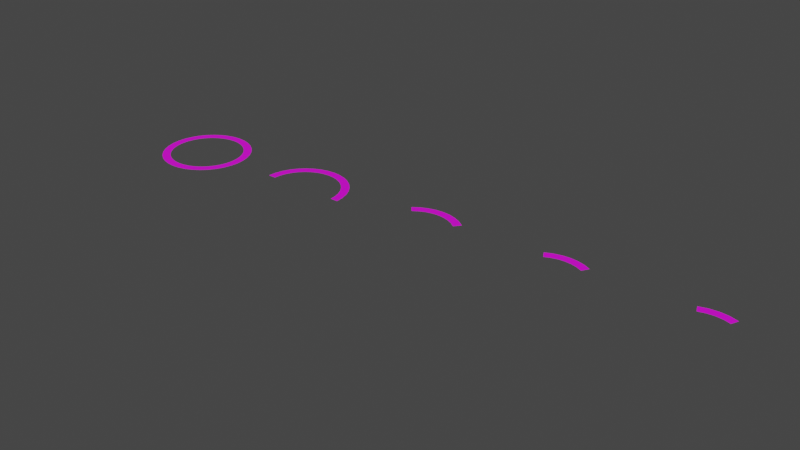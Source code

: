# Source: shield_arcs.blend  (saved by Blender 2.91.10; exported with 4.5.12 LTS)
import bpy
from mathutils import Matrix  # noqa: F401  (used for matrix-valued properties, if any)

bpy.ops.wm.read_factory_settings(use_empty=True)
scene = bpy.context.scene
scene.name = 'Scene'

# ---- collections
col_collection = bpy.data.collections.new('Collection'); scene.collection.children.link(col_collection)

# ---- images (referenced by path relative to the original .blend; pixels are not part of the script)
import os
ASSET_DIR = os.environ.get("B2B_ASSET_DIR", "")  # directory of the original .blend (textures are referenced by path, not embedded)
HERE = os.path.dirname(os.path.abspath(__file__))  # packed textures are extracted next to this script under _unpacked/

def load_image(name, relpath, width, height, colorspace="sRGB"):
    """Load a texture the original file referenced (path relative to the .blend, or extracted next to this script)."""
    p = next((c for c in (os.path.join(HERE, relpath), os.path.join(ASSET_DIR, relpath)) if relpath and os.path.exists(c)), "")
    if p:
        img = bpy.data.images.load(p, check_existing=True)
        img.name = name
    else:  # same state as the original file: an image datablock whose file is absent (Cycles renders it pink)
        img = bpy.data.images.new(name, width, height)
        img.source = "FILE"
        img.filepath = "//" + (relpath or name)
    img.colorspace_settings.name = colorspace
    return img
img_shield_barrounded_overlay_png = load_image('shield_barRounded_overlay.png', 'shield_barRounded_overlay.png', 1024, 1024, 'sRGB')

# ---- materials (node trees are filled in below, after node groups)
mat_material_001 = bpy.data.materials.new('Material.001')
mat_material_001.surface_render_method = 'BLENDED'
mat_material_001.blend_method = 'BLEND'

# ---- material node trees
mat_material_001.use_nodes = True; mat_material_001.node_tree.nodes.clear()
_N = mat_material_001.node_tree.nodes; _L = mat_material_001.node_tree.links
n0 = _N.new('ShaderNodeBsdfPrincipled'); n0.name = 'Principled BSDF'; n0.location = (10, 300)
n0.distribution = 'GGX'
n0.subsurface_method = 'BURLEY'
n0.inputs[3].default_value = 1.45
n0.inputs[27].default_value = (0.0, 0.0, 0.0, 1.0)
n0.inputs[28].default_value = 1.0
n1 = _N.new('ShaderNodeOutputMaterial'); n1.name = 'Material Output'; n1.location = (300, 300)
n1.target = 'CYCLES'
n2 = _N.new('ShaderNodeTexImage'); n2.name = 'Image Texture'; n2.location = (-280, 280)
n2.image = img_shield_barrounded_overlay_png
n3 = _N.new('ShaderNodeOutputMaterial'); n3.name = 'Material Output.001'; n3.location = (0, 0)
n3.target = 'EEVEE'
n4 = _N.new('ShaderNodeMixShader'); n4.name = 'Mix Shader'; n4.location = (0, 0)
n4.label = 'Disable Shadow'
n4.hide = True
n5 = _N.new('ShaderNodeLightPath'); n5.name = 'Light Path'; n5.location = (0, 0)
n5.hide = True
n6 = _N.new('ShaderNodeBsdfTransparent'); n6.name = 'Transparent BSDF'; n6.location = (0, 0)
n6.hide = True
_L.new(n0.outputs[0], n1.inputs[0])
_L.new(n2.outputs[0], n0.inputs[0])
_L.new(n0.outputs[0], n4.inputs[1])
_L.new(n4.outputs[0], n3.inputs[0])
_L.new(n5.outputs[1], n4.inputs[0])
_L.new(n6.outputs[0], n4.inputs[2])
n1.is_active_output = True

# ---- world
world_world = bpy.data.worlds.new('World'); scene.world = world_world
world_world.use_nodes = True; world_world.node_tree.nodes.clear()
_N = world_world.node_tree.nodes; _L = world_world.node_tree.links
n0 = _N.new('ShaderNodeOutputWorld'); n0.name = 'World Output'; n0.location = (300, 300)
n1 = _N.new('ShaderNodeBackground'); n1.name = 'Background'; n1.location = (10, 300)
n1.inputs[0].default_value = (0.05088, 0.05088, 0.05088, 1.0)
_L.new(n1.outputs[0], n0.inputs[0])
n0.is_active_output = True
world_world.color = (0.05088, 0.05088, 0.05088)
world_world.use_sun_shadow = False
world_world.sun_shadow_jitter_overblur = 0.0

# ---- meshes
me_cone_005 = bpy.data.meshes.new('Cone.005')
me_cone_005.from_pydata([(0.0, 1.0, -1.192e-07), (0.1736, 0.9848, -1.192e-07), (0.342, 0.9397, -1.192e-07), (0.5, 0.866, -1.192e-07), (0.6428, 0.766, -1.192e-07), (-0.6428, 0.766, -1.192e-07), (-0.5, 0.866, -1.192e-07), (-0.342, 0.9397, -1.192e-07), (-0.1736, 0.9848, -1.192e-07), (3.004e-08, 0.8215, -1.192e-07), (0.1426, 0.809, -1.192e-07), (0.281, 0.7719, -1.192e-07), (0.4107, 0.7114, -1.192e-07), (0.528, 0.6293, -1.192e-07), (-0.528, 0.6293, -1.192e-07), (-0.4107, 0.7114, -1.192e-07), (-0.281, 0.7719, -1.192e-07), (-0.1426, 0.809, -1.192e-07)], [], [(9, 10, 1, 0), (10, 11, 2, 1), (11, 12, 3, 2), (12, 13, 4, 3), (14, 15, 6, 5), (15, 16, 7, 6), (16, 17, 8, 7), (17, 9, 0, 8)])
_uv = me_cone_005.uv_layers.new(name='UVMap')
_uv.uv.foreach_set('vector', [0.5, 0.0, 0.625, 0.0, 0.625, 1.0, 0.5, 1.0, 0.625, 0.0, 0.75, 0.0, 0.75, 1.0, 0.625, 1.0, 0.75, 0.0, 0.875, 0.0, 0.875, 1.0, 0.75, 1.0, 0.875, 0.0, 1.0, -5.96e-08, 1.0, 1.0, 0.875, 1.0, -5.96e-08, 0.0, 0.125, 0.0, 0.125, 1.0, 0.0, 1.0, 0.125, 0.0, 0.25, 0.0, 0.25, 1.0, 0.125, 1.0, 0.25, 0.0, 0.375, 0.0, 0.375, 1.0, 0.25, 1.0, 0.375, 0.0, 0.5, 0.0, 0.5, 1.0, 0.375, 1.0])
me_cone_005.materials.append(mat_material_001)
me_cone_005.use_remesh_fix_poles = True
me_cone_005.use_remesh_preserve_attributes = False
me_cone_005.use_mirror_vertex_groups = False
me_cone_005.update()
me_cone_006 = bpy.data.meshes.new('Cone.006')
me_cone_006.from_pydata([(0.0, 1.0, -1.192e-07), (0.1736, 0.9848, -1.192e-07), (0.342, 0.9397, -1.192e-07), (0.5, 0.866, -1.192e-07), (0.6428, 0.766, -1.192e-07), (0.766, 0.6428, -1.192e-07), (0.866, 0.5, -1.192e-07), (0.9397, 0.342, -1.192e-07), (0.9848, 0.1736, -1.192e-07), (1.0, 7.55e-08, -1.192e-07), (-1.0, -4.649e-07, -1.192e-07), (-0.9848, 0.1736, -1.192e-07), (-0.9397, 0.342, -1.192e-07), (-0.866, 0.5, -1.192e-07), (-0.766, 0.6428, -1.192e-07), (-0.6428, 0.766, -1.192e-07), (-0.5, 0.866, -1.192e-07), (-0.342, 0.9397, -1.192e-07), (-0.1736, 0.9848, -1.192e-07), (3.004e-08, 0.8215, -1.192e-07), (0.1426, 0.809, -1.192e-07), (0.281, 0.7719, -1.192e-07), (0.4107, 0.7114, -1.192e-07), (0.528, 0.6293, -1.192e-07), (0.6293, 0.528, -1.192e-07), (0.7114, 0.4107, -1.192e-07), (0.7719, 0.281, -1.192e-07), (0.809, 0.1426, -1.192e-07), (0.8215, 4.479e-08, -1.192e-07), (-0.8215, -3.741e-07, -1.192e-07), (-0.809, 0.1426, -1.192e-07), (-0.7719, 0.281, -1.192e-07), (-0.7114, 0.4107, -1.192e-07), (-0.6293, 0.528, -1.192e-07), (-0.528, 0.6293, -1.192e-07), (-0.4107, 0.7114, -1.192e-07), (-0.281, 0.7719, -1.192e-07), (-0.1426, 0.809, -1.192e-07)], [], [(19, 20, 1, 0), (20, 21, 2, 1), (21, 22, 3, 2), (22, 23, 4, 3), (23, 24, 5, 4), (24, 25, 6, 5), (25, 26, 7, 6), (26, 27, 8, 7), (27, 28, 9, 8), (29, 30, 11, 10), (30, 31, 12, 11), (31, 32, 13, 12), (32, 33, 14, 13), (33, 34, 15, 14), (34, 35, 16, 15), (35, 36, 17, 16), (36, 37, 18, 17), (37, 19, 0, 18)])
_uv = me_cone_006.uv_layers.new(name='UVMap')
_uv.uv.foreach_set('vector', [0.5, -5.96e-08, 0.5556, -5.96e-08, 0.5556, 1.0, 0.5, 1.0, 0.5556, -5.96e-08, 0.6111, -5.96e-08, 0.6111, 1.0, 0.5556, 1.0, 0.6111, -5.96e-08, 0.6667, -5.96e-08, 0.6667, 1.0, 0.6111, 1.0, 0.6667, -5.96e-08, 0.7222, -5.96e-08, 0.7222, 1.0, 0.6667, 1.0, 0.7222, -5.96e-08, 0.7778, -5.96e-08, 0.7778, 1.0, 0.7222, 1.0, 0.7778, -5.96e-08, 0.8333, -5.96e-08, 0.8333, 1.0, 0.7778, 1.0, 0.8333, -5.96e-08, 0.8889, -5.96e-08, 0.8889, 1.0, 0.8333, 1.0, 0.8889, -5.96e-08, 0.9444, 0.0, 0.9444, 1.0, 0.8889, 1.0, 0.9444, 0.0, 1.0, 0.0, 1.0, 1.0, 0.9444, 1.0, 1.192e-07, -1.192e-07, 0.05556, -1.192e-07, 0.05556, 1.0, 0.0, 1.0, 0.05556, -1.192e-07, 0.1111, -5.96e-08, 0.1111, 1.0, 0.05556, 1.0, 0.1111, -5.96e-08, 0.1667, -5.96e-08, 0.1667, 1.0, 0.1111, 1.0, 0.1667, -5.96e-08, 0.2222, -5.96e-08, 0.2222, 1.0, 0.1667, 1.0, 0.2222, -5.96e-08, 0.2778, -5.96e-08, 0.2778, 1.0, 0.2222, 1.0, 0.2778, -5.96e-08, 0.3333, -5.96e-08, 0.3333, 1.0, 0.2778, 1.0, 0.3333, -5.96e-08, 0.3889, -5.96e-08, 0.3889, 1.0, 0.3333, 1.0, 0.3889, -5.96e-08, 0.4444, -5.96e-08, 0.4444, 1.0, 0.3889, 1.0, 0.4444, -5.96e-08, 0.5, -5.96e-08, 0.5, 1.0, 0.4444, 1.0])
me_cone_006.materials.append(mat_material_001)
me_cone_006.use_remesh_fix_poles = True
me_cone_006.use_remesh_preserve_attributes = False
me_cone_006.use_mirror_vertex_groups = False
me_cone_006.update()
me_cone_007 = bpy.data.meshes.new('Cone.007')
me_cone_007.from_pydata([(0.0, 1.0, -1.192e-07), (0.1736, 0.9848, -1.192e-07), (0.342, 0.9397, -1.192e-07), (0.5, 0.866, -1.192e-07), (-0.5, 0.866, -1.192e-07), (-0.342, 0.9397, -1.192e-07), (-0.1736, 0.9848, -1.192e-07), (3.004e-08, 0.8215, -1.192e-07), (0.1426, 0.809, -1.192e-07), (0.281, 0.7719, -1.192e-07), (0.4107, 0.7114, -1.192e-07), (-0.4107, 0.7114, -1.192e-07), (-0.281, 0.7719, -1.192e-07), (-0.1426, 0.809, -1.192e-07)], [], [(7, 8, 1, 0), (8, 9, 2, 1), (9, 10, 3, 2), (11, 12, 5, 4), (12, 13, 6, 5), (13, 7, 0, 6)])
_uv = me_cone_007.uv_layers.new(name='UVMap')
_uv.uv.foreach_set('vector', [0.5, 1.192e-07, 0.6667, 1.192e-07, 0.6667, 1.0, 0.5, 1.0, 0.6667, 1.192e-07, 0.8333, 5.96e-08, 0.8333, 1.0, 0.6667, 1.0, 0.8333, 5.96e-08, 1.0, 1.192e-07, 1.0, 1.0, 0.8333, 1.0, -5.96e-08, 1.788e-07, 0.1667, 1.192e-07, 0.1667, 1.0, 0.0, 1.0, 0.1667, 1.192e-07, 0.3333, 1.192e-07, 0.3333, 1.0, 0.1667, 1.0, 0.3333, 1.192e-07, 0.5, 1.192e-07, 0.5, 1.0, 0.3333, 1.0])
me_cone_007.materials.append(mat_material_001)
me_cone_007.use_remesh_fix_poles = True
me_cone_007.use_remesh_preserve_attributes = False
me_cone_007.use_mirror_vertex_groups = False
me_cone_007.update()
me_cone_008 = bpy.data.meshes.new('Cone.008')
me_cone_008.from_pydata([(0.0, 1.0, 0.0), (0.1951, 0.9808, 0.0), (0.3827, 0.9239, 0.0), (-0.3827, 0.9239, 0.0), (-0.1951, 0.9808, 0.0), (-6.75e-08, 0.8232, 0.0), (0.1606, 0.8074, 0.0), (0.315, 0.7606, 0.0), (-0.315, 0.7606, 0.0), (-0.1606, 0.8074, 0.0)], [], [(5, 6, 1, 0), (6, 7, 2, 1), (8, 9, 4, 3), (9, 5, 0, 4)])
_uv = me_cone_008.uv_layers.new(name='UVMap')
_uv.uv.foreach_set('vector', [0.5, -5.96e-08, 0.25, -5.96e-08, 0.25, 1.0, 0.5, 1.0, 0.25, -5.96e-08, 1.192e-07, -1.192e-07, 0.0, 1.0, 0.25, 1.0, 1.0, 0.0, 0.75, -5.96e-08, 0.75, 1.0, 1.0, 1.0, 0.75, -5.96e-08, 0.5, -5.96e-08, 0.5, 1.0, 0.75, 1.0])
me_cone_008.materials.append(mat_material_001)
me_cone_008.use_remesh_fix_poles = True
me_cone_008.use_remesh_preserve_attributes = False
me_cone_008.use_mirror_vertex_groups = False
me_cone_008.update()
me_cone_010 = bpy.data.meshes.new('Cone.010')
me_cone_010.from_pydata([(0.0, 1.0, -1.192e-07), (0.1736, 0.9848, -1.192e-07), (0.342, 0.9397, -1.192e-07), (0.5, 0.866, -1.192e-07), (0.6428, 0.766, -1.192e-07), (0.766, 0.6428, -1.192e-07), (0.866, 0.5, -1.192e-07), (0.9397, 0.342, -1.192e-07), (0.9848, 0.1736, -1.192e-07), (1.0, 7.55e-08, -1.192e-07), (-1.0, -4.649e-07, -1.192e-07), (-0.9848, 0.1736, -1.192e-07), (-0.9397, 0.342, -1.192e-07), (-0.866, 0.5, -1.192e-07), (-0.766, 0.6428, -1.192e-07), (-0.6428, 0.766, -1.192e-07), (-0.5, 0.866, -1.192e-07), (-0.342, 0.9397, -1.192e-07), (-0.1736, 0.9848, -1.192e-07), (3.004e-08, 0.8215, -1.192e-07), (0.1426, 0.809, -1.192e-07), (0.281, 0.7719, -1.192e-07), (0.4107, 0.7114, -1.192e-07), (0.528, 0.6293, -1.192e-07), (0.6293, 0.528, -1.192e-07), (0.7114, 0.4107, -1.192e-07), (0.7719, 0.281, -1.192e-07), (0.809, 0.1426, -1.192e-07), (0.8215, 4.479e-08, -1.192e-07), (-0.8215, -3.741e-07, -1.192e-07), (-0.809, 0.1426, -1.192e-07), (-0.7719, 0.281, -1.192e-07), (-0.7114, 0.4107, -1.192e-07), (-0.6293, 0.528, -1.192e-07), (-0.528, 0.6293, -1.192e-07), (-0.4107, 0.7114, -1.192e-07), (-0.281, 0.7719, -1.192e-07), (-0.1426, 0.809, -1.192e-07)], [], [(19, 20, 1, 0), (20, 21, 2, 1), (21, 22, 3, 2), (22, 23, 4, 3), (23, 24, 5, 4), (24, 25, 6, 5), (25, 26, 7, 6), (26, 27, 8, 7), (27, 28, 9, 8), (29, 30, 11, 10), (30, 31, 12, 11), (31, 32, 13, 12), (32, 33, 14, 13), (33, 34, 15, 14), (34, 35, 16, 15), (35, 36, 17, 16), (36, 37, 18, 17), (37, 19, 0, 18)])
_uv = me_cone_010.uv_layers.new(name='UVMap')
_uv.uv.foreach_set('vector', [0.5, -5.96e-08, 0.5444, -5.96e-08, 0.5444, 1.0, 0.5, 1.0, 0.5444, -5.96e-08, 0.5889, -5.96e-08, 0.5889, 1.0, 0.5444, 1.0, 0.5889, -5.96e-08, 0.6333, -5.96e-08, 0.6333, 1.0, 0.5889, 1.0, 0.6333, -5.96e-08, 0.6778, -5.96e-08, 0.6778, 1.0, 0.6333, 1.0, 0.6778, -5.96e-08, 0.7222, -5.96e-08, 0.7222, 1.0, 0.6778, 1.0, 0.7222, -5.96e-08, 0.7667, -5.96e-08, 0.7667, 1.0, 0.7222, 1.0, 0.7667, -5.96e-08, 0.8111, -5.96e-08, 0.8111, 1.0, 0.7667, 1.0, 0.8111, -5.96e-08, 0.8556, 0.0, 0.8556, 1.0, 0.8111, 1.0, 0.8556, 0.0, 0.9, 0.0, 0.9, 1.0, 0.8556, 1.0, 0.1, -1.192e-07, 0.1444, -1.192e-07, 0.1444, 1.0, 0.1, 1.0, 0.1444, -1.192e-07, 0.1889, -5.96e-08, 0.1889, 1.0, 0.1444, 1.0, 0.1889, -5.96e-08, 0.2333, -5.96e-08, 0.2333, 1.0, 0.1889, 1.0, 0.2333, -5.96e-08, 0.2778, -5.96e-08, 0.2778, 1.0, 0.2333, 1.0, 0.2778, -5.96e-08, 0.3222, -5.96e-08, 0.3222, 1.0, 0.2778, 1.0, 0.3222, -5.96e-08, 0.3667, -5.96e-08, 0.3667, 1.0, 0.3222, 1.0, 0.3667, -5.96e-08, 0.4111, -5.96e-08, 0.4111, 1.0, 0.3667, 1.0, 0.4111, -5.96e-08, 0.4556, -5.96e-08, 0.4556, 1.0, 0.4111, 1.0, 0.4556, -5.96e-08, 0.5, -5.96e-08, 0.5, 1.0, 0.4556, 1.0])
me_cone_010.materials.append(mat_material_001)
me_cone_010.use_remesh_fix_poles = True
me_cone_010.use_remesh_preserve_attributes = False
me_cone_010.use_mirror_vertex_groups = False
me_cone_010.update()

# ---- objects
ob_shield_arc_1_4 = bpy.data.objects.new('shield_arc_1-4', me_cone_005)
ob_shield_arc_1_2 = bpy.data.objects.new('shield_arc_1-2', me_cone_006)
ob_shield_arc_1_6 = bpy.data.objects.new('shield_arc_1-6', me_cone_007)
ob_shield_arc_1_8 = bpy.data.objects.new('shield_arc_1-8', me_cone_008)
ob_shield_arc_1_2_001 = bpy.data.objects.new('shield_arc_1-2.001', me_cone_010)

# ---- transforms, parenting, visibility, modifiers, constraints
ob_shield_arc_1_4.location = (-4.0, 0.0, 0.0)
ob_shield_arc_1_4.visible_shadow = False
ob_shield_arc_1_4.lineart.crease_threshold = 0.0
ob_shield_arc_1_2.location = (-7.0, 0.0, 0.0)
ob_shield_arc_1_2.visible_shadow = False
ob_shield_arc_1_2.lineart.crease_threshold = 0.0
ob_shield_arc_1_6.location = (-1.0, 0.0, 0.0)
ob_shield_arc_1_6.visible_shadow = False
ob_shield_arc_1_6.lineart.crease_threshold = 0.0
ob_shield_arc_1_8.location = (2.0, 0.0, 0.0)
ob_shield_arc_1_8.visible_shadow = False
ob_shield_arc_1_8.lineart.crease_threshold = 0.0
ob_shield_arc_1_2_001.location = (-10.0, 0.0, 0.0)
ob_shield_arc_1_2_001.visible_shadow = False
ob_shield_arc_1_2_001.lineart.crease_threshold = 0.0
_m = ob_shield_arc_1_2_001.modifiers.new('Mirror', 'MIRROR')
_m.use_axis = (False, True, False)

# ---- collection membership
col_collection.objects.link(ob_shield_arc_1_4)
col_collection.objects.link(ob_shield_arc_1_2)
col_collection.objects.link(ob_shield_arc_1_6)
col_collection.objects.link(ob_shield_arc_1_8)
col_collection.objects.link(ob_shield_arc_1_2_001)

# ---- scene / render settings (as saved in the file)
scene.frame_start = 1; scene.frame_end = 250; scene.frame_set(1)
scene.render.engine = 'BLENDER_EEVEE_NEXT'
scene.cycles.use_denoising = False
scene.cycles.samples = 128
scene.cycles.sampling_pattern = 'TABULATED_SOBOL'
scene.cycles.use_adaptive_sampling = False
scene.cycles.use_light_tree = False
scene.view_settings.view_transform = 'Filmic'
bpy.context.view_layer.update()

# ---- added for rendering (the .blend has no active camera and no usable light): camera, sun
cam_auto = bpy.data.cameras.new('AutoCamera')
cam_auto.lens = 50.0
cam_auto.sensor_width = 36.0
cam_auto.clip_end = 1000.0
ob_auto_camera = bpy.data.objects.new('AutoCamera', cam_auto)
scene.collection.objects.link(ob_auto_camera)
ob_auto_camera.location = (8.21084, -15.0234, 10.0156)
ob_auto_camera.rotation_euler = (1.09748, -7.21219e-08, 0.694738)
scene.camera = ob_auto_camera
light_auto_sun = bpy.data.lights.new('AutoSun', 'SUN')
light_auto_sun.energy = 3.0
light_auto_sun.angle = 0.0523599
ob_auto_sun = bpy.data.objects.new('AutoSun', light_auto_sun)
scene.collection.objects.link(ob_auto_sun)
ob_auto_sun.rotation_euler = (0.872665, 0.174533, 0.523599)
bpy.context.view_layer.update()
